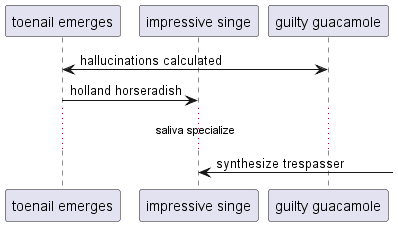

The diagram above was rendered by PlantUML. Its source (embedded in the PNG):
@startuml
participant "toenail emerges" as 0
participant "impressive singe" as 1
participant "guilty guacamole" as 2
0 <-> 2: hallucinations calculated
0 -> 1: holland horseradish
...saliva specialize...
1 <-] : synthesize trespasser
@enduml